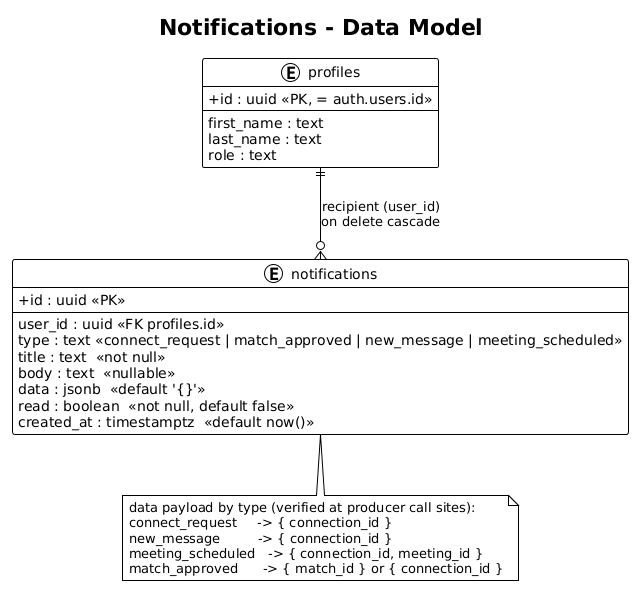

The diagram above was rendered by PlantUML. Its source (embedded in the PNG):
@startuml
!theme plain
skinparam classAttributeIconSize 0
title Notifications - Data Model

entity notifications {
  + id : uuid <<PK>>
  --
  user_id : uuid <<FK profiles.id>>
  type : text <<connect_request | match_approved | new_message | meeting_scheduled>>
  title : text  <<not null>>
  body : text  <<nullable>>
  data : jsonb  <<default '{}'>>
  read : boolean  <<not null, default false>>
  created_at : timestamptz  <<default now()>>
}

entity profiles {
  + id : uuid <<PK, = auth.users.id>>
  --
  first_name : text
  last_name : text
  role : text
}

profiles ||--o{ notifications : "recipient (user_id)\non delete cascade"

note bottom of notifications
  data payload by type (verified at producer call sites):
  connect_request     -> { connection_id }
  new_message         -> { connection_id }
  meeting_scheduled   -> { connection_id, meeting_id }
  match_approved      -> { match_id } or { connection_id }
end note
@enduml